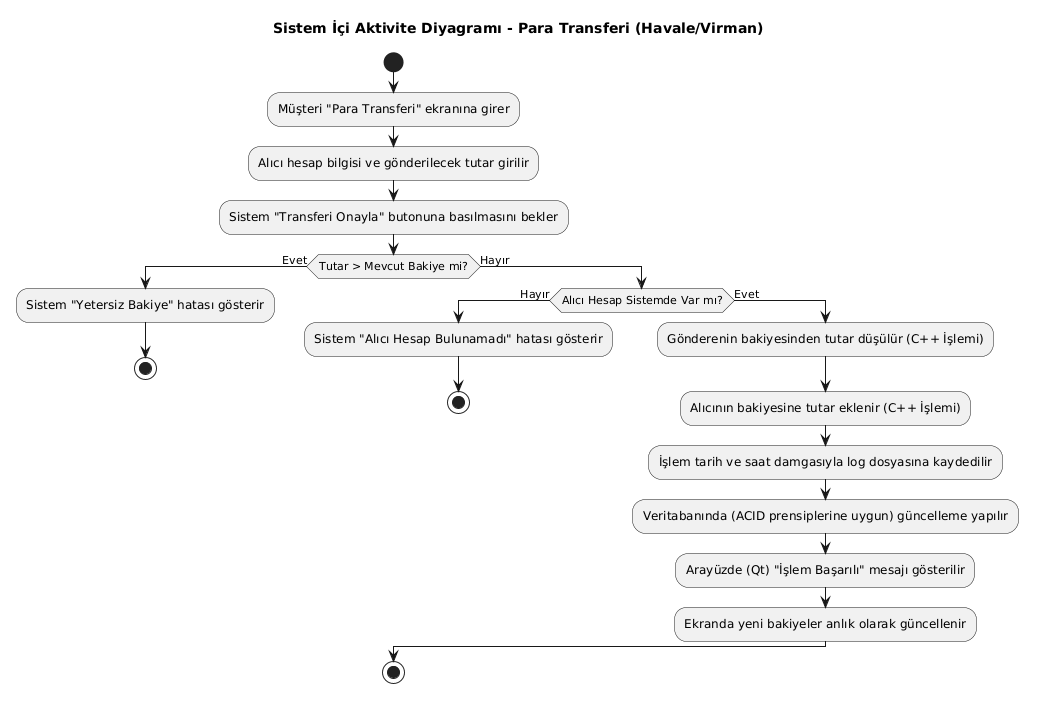

The diagram above was rendered by PlantUML. Its source (embedded in the PNG):
@startuml
title Sistem İçi Aktivite Diyagramı - Para Transferi (Havale/Virman)

start
:Müşteri "Para Transferi" ekranına girer;
:Alıcı hesap bilgisi ve gönderilecek tutar girilir;
:Sistem "Transferi Onayla" butonuna basılmasını bekler;

if (Tutar > Mevcut Bakiye mi?) then (Evet)
  :Sistem "Yetersiz Bakiye" hatası gösterir;
  stop
else (Hayır)
  if (Alıcı Hesap Sistemde Var mı?) then (Hayır)
    :Sistem "Alıcı Hesap Bulunamadı" hatası gösterir;
    stop
  else (Evet)
    :Gönderenin bakiyesinden tutar düşülür (C++ İşlemi);
    :Alıcının bakiyesine tutar eklenir (C++ İşlemi);
    :İşlem tarih ve saat damgasıyla log dosyasına kaydedilir;
    :Veritabanında (ACID prensiplerine uygun) güncelleme yapılır;
    :Arayüzde (Qt) "İşlem Başarılı" mesajı gösterilir;
    :Ekranda yeni bakiyeler anlık olarak güncellenir;
  endif
endif

stop
@enduml